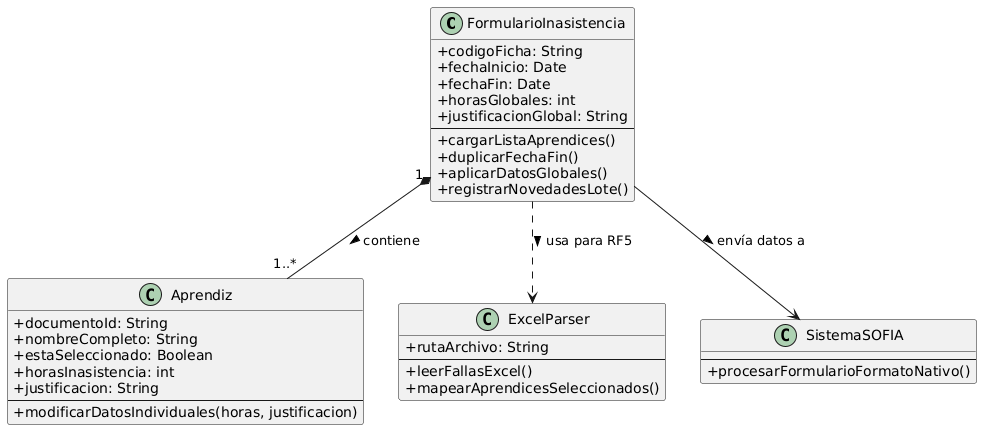

The diagram above was rendered by PlantUML. Its source (embedded in the PNG):
@startuml
skinparam classAttributeIconSize 0

class FormularioInasistencia {
    + codigoFicha: String
    + fechaInicio: Date
    + fechaFin: Date
    + horasGlobales: int
    + justificacionGlobal: String
    --
    + cargarListaAprendices()
    + duplicarFechaFin()
    + aplicarDatosGlobales()
    + registrarNovedadesLote()
}

class Aprendiz {
    + documentoId: String
    + nombreCompleto: String
    + estaSeleccionado: Boolean
    + horasInasistencia: int
    + justificacion: String
    --
    + modificarDatosIndividuales(horas, justificacion)
}

class ExcelParser {
    + rutaArchivo: String
    --
    + leerFallasExcel()
    + mapearAprendicesSeleccionados()
}

class SistemaSOFIA {
    --
    + procesarFormularioFormatoNativo()
}

FormularioInasistencia "1" *-- "1..*" Aprendiz : contiene >
FormularioInasistencia ..> ExcelParser : usa para RF5 >
FormularioInasistencia --> SistemaSOFIA : envía datos a >

@endum